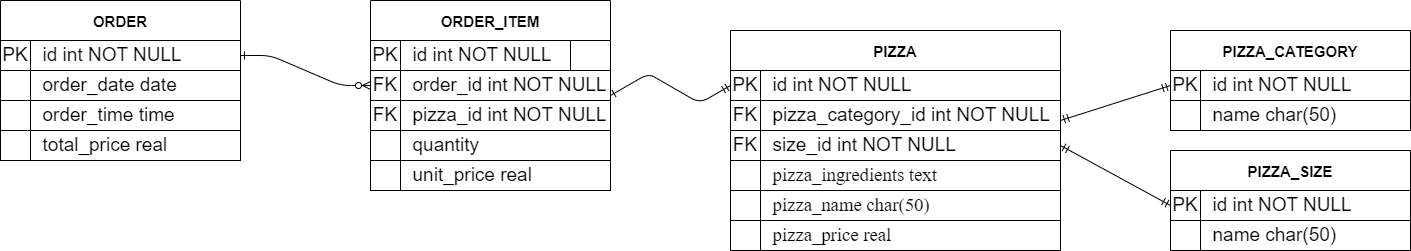

The diagram above was exported from draw.io. Its source (the exported page's mxGraphModel, read from the mxfile embedded in the PNG):
<mxGraphModel dx="1038" dy="579" grid="1" gridSize="10" guides="1" tooltips="1" connect="1" arrows="1" fold="1" page="1" pageScale="1" pageWidth="827" pageHeight="1169" math="0" shadow="0">
  <root>
    <mxCell id="WIyWlLk6GJQsqaUBKTNV-0" />
    <mxCell id="WIyWlLk6GJQsqaUBKTNV-1" parent="WIyWlLk6GJQsqaUBKTNV-0" />
    <mxCell id="VquBg-aRVrSRMNxJ67yR-0" value="ORDER" style="swimlane;fontSize=15;startSize=40;" vertex="1" parent="WIyWlLk6GJQsqaUBKTNV-1">
      <mxGeometry x="80" y="120" width="240" height="160" as="geometry">
        <mxRectangle x="50" y="330" width="170" height="30" as="alternateBounds" />
      </mxGeometry>
    </mxCell>
    <mxCell id="VquBg-aRVrSRMNxJ67yR-7" value="&amp;nbsp; id int NOT NULL" style="rounded=0;whiteSpace=wrap;html=1;fontSize=19;align=left;" vertex="1" parent="VquBg-aRVrSRMNxJ67yR-0">
      <mxGeometry x="30" y="40" width="170" height="30" as="geometry" />
    </mxCell>
    <mxCell id="VquBg-aRVrSRMNxJ67yR-8" value="&amp;nbsp; order_date" style="rounded=0;whiteSpace=wrap;html=1;fontSize=19;align=left;" vertex="1" parent="VquBg-aRVrSRMNxJ67yR-0">
      <mxGeometry x="30" y="70" width="170" height="30" as="geometry" />
    </mxCell>
    <mxCell id="VquBg-aRVrSRMNxJ67yR-9" value="&amp;nbsp; order_time" style="rounded=0;whiteSpace=wrap;html=1;fontSize=19;align=left;" vertex="1" parent="VquBg-aRVrSRMNxJ67yR-0">
      <mxGeometry x="30" y="100" width="170" height="30" as="geometry" />
    </mxCell>
    <mxCell id="VquBg-aRVrSRMNxJ67yR-10" value="&amp;nbsp; total_price real" style="rounded=0;whiteSpace=wrap;html=1;fontSize=19;align=left;" vertex="1" parent="VquBg-aRVrSRMNxJ67yR-0">
      <mxGeometry x="30" y="130" width="210" height="30" as="geometry" />
    </mxCell>
    <mxCell id="VquBg-aRVrSRMNxJ67yR-11" value="PK" style="rounded=0;whiteSpace=wrap;html=1;fontSize=19;" vertex="1" parent="VquBg-aRVrSRMNxJ67yR-0">
      <mxGeometry y="40" width="30" height="30" as="geometry" />
    </mxCell>
    <mxCell id="VquBg-aRVrSRMNxJ67yR-12" value="" style="rounded=0;whiteSpace=wrap;html=1;fontSize=19;" vertex="1" parent="VquBg-aRVrSRMNxJ67yR-0">
      <mxGeometry y="70" width="30" height="30" as="geometry" />
    </mxCell>
    <mxCell id="VquBg-aRVrSRMNxJ67yR-13" value="" style="rounded=0;whiteSpace=wrap;html=1;fontSize=19;" vertex="1" parent="VquBg-aRVrSRMNxJ67yR-0">
      <mxGeometry y="100" width="30" height="30" as="geometry" />
    </mxCell>
    <mxCell id="VquBg-aRVrSRMNxJ67yR-14" value="" style="rounded=0;whiteSpace=wrap;html=1;fontSize=19;" vertex="1" parent="VquBg-aRVrSRMNxJ67yR-0">
      <mxGeometry y="130" width="30" height="30" as="geometry" />
    </mxCell>
    <mxCell id="VquBg-aRVrSRMNxJ67yR-15" value="&amp;nbsp; id int NOT NULL" style="rounded=0;whiteSpace=wrap;html=1;fontSize=19;align=left;" vertex="1" parent="VquBg-aRVrSRMNxJ67yR-0">
      <mxGeometry x="30" y="40" width="210" height="30" as="geometry" />
    </mxCell>
    <mxCell id="VquBg-aRVrSRMNxJ67yR-16" value="&amp;nbsp; order_date date" style="rounded=0;whiteSpace=wrap;html=1;fontSize=19;align=left;" vertex="1" parent="VquBg-aRVrSRMNxJ67yR-0">
      <mxGeometry x="30" y="70" width="210" height="30" as="geometry" />
    </mxCell>
    <mxCell id="VquBg-aRVrSRMNxJ67yR-17" value="&amp;nbsp; order_time time" style="rounded=0;whiteSpace=wrap;html=1;fontSize=19;align=left;" vertex="1" parent="VquBg-aRVrSRMNxJ67yR-0">
      <mxGeometry x="30" y="100" width="210" height="30" as="geometry" />
    </mxCell>
    <mxCell id="VquBg-aRVrSRMNxJ67yR-18" value="ORDER_ITEM" style="swimlane;fontSize=15;startSize=40;" vertex="1" parent="WIyWlLk6GJQsqaUBKTNV-1">
      <mxGeometry x="450" y="120" width="240" height="190" as="geometry">
        <mxRectangle x="50" y="330" width="170" height="30" as="alternateBounds" />
      </mxGeometry>
    </mxCell>
    <mxCell id="VquBg-aRVrSRMNxJ67yR-19" value="&amp;nbsp; id int NOT NULL" style="rounded=0;whiteSpace=wrap;html=1;fontSize=19;align=left;" vertex="1" parent="VquBg-aRVrSRMNxJ67yR-18">
      <mxGeometry x="30" y="40" width="170" height="30" as="geometry" />
    </mxCell>
    <mxCell id="VquBg-aRVrSRMNxJ67yR-22" value="&amp;nbsp; unit_price real" style="rounded=0;whiteSpace=wrap;html=1;fontSize=19;align=left;" vertex="1" parent="VquBg-aRVrSRMNxJ67yR-18">
      <mxGeometry x="30" y="160" width="210" height="30" as="geometry" />
    </mxCell>
    <mxCell id="VquBg-aRVrSRMNxJ67yR-23" value="FK" style="rounded=0;whiteSpace=wrap;html=1;fontSize=19;" vertex="1" parent="VquBg-aRVrSRMNxJ67yR-18">
      <mxGeometry y="70" width="30" height="30" as="geometry" />
    </mxCell>
    <mxCell id="VquBg-aRVrSRMNxJ67yR-24" value="FK" style="rounded=0;whiteSpace=wrap;html=1;fontSize=19;" vertex="1" parent="VquBg-aRVrSRMNxJ67yR-18">
      <mxGeometry y="100" width="30" height="30" as="geometry" />
    </mxCell>
    <mxCell id="VquBg-aRVrSRMNxJ67yR-25" value="" style="rounded=0;whiteSpace=wrap;html=1;fontSize=19;" vertex="1" parent="VquBg-aRVrSRMNxJ67yR-18">
      <mxGeometry y="130" width="30" height="30" as="geometry" />
    </mxCell>
    <mxCell id="VquBg-aRVrSRMNxJ67yR-26" value="" style="rounded=0;whiteSpace=wrap;html=1;fontSize=19;" vertex="1" parent="VquBg-aRVrSRMNxJ67yR-18">
      <mxGeometry y="160" width="30" height="30" as="geometry" />
    </mxCell>
    <mxCell id="VquBg-aRVrSRMNxJ67yR-27" value="&amp;nbsp; order_id int NOT NULL" style="rounded=0;whiteSpace=wrap;html=1;fontSize=19;align=left;" vertex="1" parent="VquBg-aRVrSRMNxJ67yR-18">
      <mxGeometry x="30" y="70" width="210" height="30" as="geometry" />
    </mxCell>
    <mxCell id="VquBg-aRVrSRMNxJ67yR-28" value="&amp;nbsp; pizza_id int NOT NULL" style="rounded=0;whiteSpace=wrap;html=1;fontSize=19;align=left;" vertex="1" parent="VquBg-aRVrSRMNxJ67yR-18">
      <mxGeometry x="30" y="100" width="210" height="30" as="geometry" />
    </mxCell>
    <mxCell id="VquBg-aRVrSRMNxJ67yR-29" value="&amp;nbsp; quantity" style="rounded=0;whiteSpace=wrap;html=1;fontSize=19;align=left;" vertex="1" parent="VquBg-aRVrSRMNxJ67yR-18">
      <mxGeometry x="30" y="130" width="210" height="30" as="geometry" />
    </mxCell>
    <mxCell id="VquBg-aRVrSRMNxJ67yR-70" value="PK" style="rounded=0;whiteSpace=wrap;html=1;fontSize=19;" vertex="1" parent="VquBg-aRVrSRMNxJ67yR-18">
      <mxGeometry y="40" width="30" height="30" as="geometry" />
    </mxCell>
    <mxCell id="VquBg-aRVrSRMNxJ67yR-30" value="PIZZA" style="swimlane;fontSize=15;startSize=40;" vertex="1" parent="WIyWlLk6GJQsqaUBKTNV-1">
      <mxGeometry x="810" y="150" width="330" height="220" as="geometry">
        <mxRectangle x="50" y="330" width="170" height="30" as="alternateBounds" />
      </mxGeometry>
    </mxCell>
    <mxCell id="VquBg-aRVrSRMNxJ67yR-31" value="&amp;nbsp; id int NOT NULL" style="rounded=0;whiteSpace=wrap;html=1;fontSize=19;align=left;" vertex="1" parent="VquBg-aRVrSRMNxJ67yR-30">
      <mxGeometry x="30" y="40" width="170" height="30" as="geometry" />
    </mxCell>
    <mxCell id="VquBg-aRVrSRMNxJ67yR-32" value="&amp;nbsp; order_date" style="rounded=0;whiteSpace=wrap;html=1;fontSize=19;align=left;" vertex="1" parent="VquBg-aRVrSRMNxJ67yR-30">
      <mxGeometry x="30" y="70" width="170" height="30" as="geometry" />
    </mxCell>
    <mxCell id="VquBg-aRVrSRMNxJ67yR-33" value="&amp;nbsp; order_time" style="rounded=0;whiteSpace=wrap;html=1;fontSize=19;align=left;" vertex="1" parent="VquBg-aRVrSRMNxJ67yR-30">
      <mxGeometry x="30" y="100" width="170" height="30" as="geometry" />
    </mxCell>
    <mxCell id="VquBg-aRVrSRMNxJ67yR-34" value="&amp;nbsp; &lt;font face=&quot;Times New Roman, serif&quot;&gt;&lt;span style=&quot;font-size: 18.6667px;&quot;&gt;pizza_ingredients text&lt;/span&gt;&lt;/font&gt;" style="rounded=0;whiteSpace=wrap;html=1;fontSize=19;align=left;" vertex="1" parent="VquBg-aRVrSRMNxJ67yR-30">
      <mxGeometry x="30" y="130" width="300" height="30" as="geometry" />
    </mxCell>
    <mxCell id="VquBg-aRVrSRMNxJ67yR-35" value="PK" style="rounded=0;whiteSpace=wrap;html=1;fontSize=19;" vertex="1" parent="VquBg-aRVrSRMNxJ67yR-30">
      <mxGeometry y="40" width="30" height="30" as="geometry" />
    </mxCell>
    <mxCell id="VquBg-aRVrSRMNxJ67yR-36" value="FK" style="rounded=0;whiteSpace=wrap;html=1;fontSize=19;" vertex="1" parent="VquBg-aRVrSRMNxJ67yR-30">
      <mxGeometry y="70" width="30" height="30" as="geometry" />
    </mxCell>
    <mxCell id="VquBg-aRVrSRMNxJ67yR-37" value="FK" style="rounded=0;whiteSpace=wrap;html=1;fontSize=19;" vertex="1" parent="VquBg-aRVrSRMNxJ67yR-30">
      <mxGeometry y="100" width="30" height="30" as="geometry" />
    </mxCell>
    <mxCell id="VquBg-aRVrSRMNxJ67yR-38" value="" style="rounded=0;whiteSpace=wrap;html=1;fontSize=19;" vertex="1" parent="VquBg-aRVrSRMNxJ67yR-30">
      <mxGeometry y="130" width="30" height="30" as="geometry" />
    </mxCell>
    <mxCell id="VquBg-aRVrSRMNxJ67yR-39" value="&amp;nbsp; id int NOT NULL" style="rounded=0;whiteSpace=wrap;html=1;fontSize=19;align=left;" vertex="1" parent="VquBg-aRVrSRMNxJ67yR-30">
      <mxGeometry x="30" y="40" width="300" height="30" as="geometry" />
    </mxCell>
    <mxCell id="VquBg-aRVrSRMNxJ67yR-40" value="&amp;nbsp; pizza_category_id int NOT NULL" style="rounded=0;whiteSpace=wrap;html=1;fontSize=19;align=left;" vertex="1" parent="VquBg-aRVrSRMNxJ67yR-30">
      <mxGeometry x="30" y="70" width="300" height="30" as="geometry" />
    </mxCell>
    <mxCell id="VquBg-aRVrSRMNxJ67yR-41" value="&amp;nbsp; size_id int NOT NULL" style="rounded=0;whiteSpace=wrap;html=1;fontSize=19;align=left;" vertex="1" parent="VquBg-aRVrSRMNxJ67yR-30">
      <mxGeometry x="30" y="100" width="300" height="30" as="geometry" />
    </mxCell>
    <mxCell id="VquBg-aRVrSRMNxJ67yR-42" value="" style="rounded=0;whiteSpace=wrap;html=1;fontSize=19;" vertex="1" parent="VquBg-aRVrSRMNxJ67yR-30">
      <mxGeometry y="160" width="30" height="30" as="geometry" />
    </mxCell>
    <mxCell id="VquBg-aRVrSRMNxJ67yR-43" value="&amp;nbsp; &lt;font face=&quot;Times New Roman, serif&quot;&gt;&lt;span style=&quot;font-size: 18.6667px;&quot;&gt;pizza_name char(50)&lt;/span&gt;&lt;/font&gt;" style="rounded=0;whiteSpace=wrap;html=1;fontSize=19;align=left;" vertex="1" parent="VquBg-aRVrSRMNxJ67yR-30">
      <mxGeometry x="30" y="160" width="300" height="30" as="geometry" />
    </mxCell>
    <mxCell id="VquBg-aRVrSRMNxJ67yR-44" value="" style="rounded=0;whiteSpace=wrap;html=1;fontSize=19;" vertex="1" parent="VquBg-aRVrSRMNxJ67yR-30">
      <mxGeometry y="190" width="30" height="30" as="geometry" />
    </mxCell>
    <mxCell id="VquBg-aRVrSRMNxJ67yR-45" value="&lt;span style=&quot;color: rgba(0, 0, 0, 0); font-family: monospace; font-size: 0px;&quot;&gt;%3CmxGraphModel%3E%3Croot%3E%3CmxCell%20id%3D%220%22%2F%3E%3CmxCell%20id%3D%221%22%20parent%3D%220%22%2F%3E%3CmxCell%20id%3D%222%22%20value%3D%22%22%20style%3D%22edgeStyle%3DentityRelationEdgeStyle%3BendArrow%3DERzeroToMany%3BstartArrow%3DERone%3BendFill%3D1%3BstartFill%3D0%3B%22%20edge%3D%221%22%20parent%3D%221%22%3E%3CmxGeometry%20width%3D%22100%22%20height%3D%22100%22%20relative%3D%221%22%20as%3D%22geometry%22%3E%3CmxPoint%20x%3D%22370%22%20y%3D%22165%22%20as%3D%22sourcePoint%22%2F%3E%3CmxPoint%20x%3D%22450%22%20y%3D%22195%22%20as%3D%22targetPoint%22%2F%3E%3C%2FmxGeometry%3E%3C%2FmxCell%3E%3C%2Froot%3E%3C%2FmxGraphModel%3E&lt;/span&gt;&amp;nbsp; &lt;font face=&quot;Times New Roman, serif&quot;&gt;&lt;span style=&quot;font-size: 18.6667px;&quot;&gt;pizza_price real&lt;/span&gt;&lt;/font&gt;" style="rounded=0;whiteSpace=wrap;html=1;fontSize=19;align=left;" vertex="1" parent="VquBg-aRVrSRMNxJ67yR-30">
      <mxGeometry x="30" y="190" width="300" height="30" as="geometry" />
    </mxCell>
    <mxCell id="VquBg-aRVrSRMNxJ67yR-46" value="" style="edgeStyle=entityRelationEdgeStyle;endArrow=ERzeroToMany;startArrow=ERone;endFill=1;startFill=0;exitX=1;exitY=0.5;exitDx=0;exitDy=0;entryX=0;entryY=0.5;entryDx=0;entryDy=0;" edge="1" parent="WIyWlLk6GJQsqaUBKTNV-1" source="VquBg-aRVrSRMNxJ67yR-15" target="VquBg-aRVrSRMNxJ67yR-23">
      <mxGeometry width="100" height="100" relative="1" as="geometry">
        <mxPoint x="370" y="165" as="sourcePoint" />
        <mxPoint x="450" y="195" as="targetPoint" />
      </mxGeometry>
    </mxCell>
    <mxCell id="VquBg-aRVrSRMNxJ67yR-47" value="" style="edgeStyle=isometricEdgeStyle;endArrow=ERmandOne;startArrow=ERone;endFill=0;startFill=0;exitX=1;exitY=0.5;exitDx=0;exitDy=0;entryX=0;entryY=0.5;entryDx=0;entryDy=0;" edge="1" parent="WIyWlLk6GJQsqaUBKTNV-1" source="VquBg-aRVrSRMNxJ67yR-18" target="VquBg-aRVrSRMNxJ67yR-35">
      <mxGeometry width="100" height="100" relative="1" as="geometry">
        <mxPoint x="700" y="225" as="sourcePoint" />
        <mxPoint x="790" y="175" as="targetPoint" />
        <Array as="points">
          <mxPoint x="740" y="200" />
        </Array>
      </mxGeometry>
    </mxCell>
    <mxCell id="VquBg-aRVrSRMNxJ67yR-49" value="PIZZA_CATEGORY" style="swimlane;fontSize=15;startSize=40;" vertex="1" parent="WIyWlLk6GJQsqaUBKTNV-1">
      <mxGeometry x="1250" y="150" width="240" height="100" as="geometry">
        <mxRectangle x="50" y="330" width="170" height="30" as="alternateBounds" />
      </mxGeometry>
    </mxCell>
    <mxCell id="VquBg-aRVrSRMNxJ67yR-50" value="&amp;nbsp; id int NOT NULL" style="rounded=0;whiteSpace=wrap;html=1;fontSize=19;align=left;" vertex="1" parent="VquBg-aRVrSRMNxJ67yR-49">
      <mxGeometry x="30" y="40" width="170" height="30" as="geometry" />
    </mxCell>
    <mxCell id="VquBg-aRVrSRMNxJ67yR-53" value="&amp;nbsp; name char(50)" style="rounded=0;whiteSpace=wrap;html=1;fontSize=19;align=left;" vertex="1" parent="VquBg-aRVrSRMNxJ67yR-49">
      <mxGeometry x="30" y="70" width="210" height="30" as="geometry" />
    </mxCell>
    <mxCell id="VquBg-aRVrSRMNxJ67yR-54" value="PK" style="rounded=0;whiteSpace=wrap;html=1;fontSize=19;" vertex="1" parent="VquBg-aRVrSRMNxJ67yR-49">
      <mxGeometry y="40" width="30" height="30" as="geometry" />
    </mxCell>
    <mxCell id="VquBg-aRVrSRMNxJ67yR-57" value="" style="rounded=0;whiteSpace=wrap;html=1;fontSize=19;" vertex="1" parent="VquBg-aRVrSRMNxJ67yR-49">
      <mxGeometry y="70" width="30" height="30" as="geometry" />
    </mxCell>
    <mxCell id="VquBg-aRVrSRMNxJ67yR-58" value="&amp;nbsp; id int NOT NULL" style="rounded=0;whiteSpace=wrap;html=1;fontSize=19;align=left;" vertex="1" parent="VquBg-aRVrSRMNxJ67yR-49">
      <mxGeometry x="30" y="40" width="210" height="30" as="geometry" />
    </mxCell>
    <mxCell id="VquBg-aRVrSRMNxJ67yR-61" value="" style="endArrow=ERmandOne;html=1;rounded=0;fontSize=19;startArrow=ERmandOne;startFill=0;endFill=0;entryX=0;entryY=0.5;entryDx=0;entryDy=0;" edge="1" parent="WIyWlLk6GJQsqaUBKTNV-1" target="VquBg-aRVrSRMNxJ67yR-54">
      <mxGeometry width="50" height="50" relative="1" as="geometry">
        <mxPoint x="1140" y="240" as="sourcePoint" />
        <mxPoint x="1280" y="300" as="targetPoint" />
      </mxGeometry>
    </mxCell>
    <mxCell id="VquBg-aRVrSRMNxJ67yR-62" value="PIZZA_SIZE" style="swimlane;fontSize=15;startSize=40;" vertex="1" parent="WIyWlLk6GJQsqaUBKTNV-1">
      <mxGeometry x="1250" y="270" width="240" height="100" as="geometry">
        <mxRectangle x="50" y="330" width="170" height="30" as="alternateBounds" />
      </mxGeometry>
    </mxCell>
    <mxCell id="VquBg-aRVrSRMNxJ67yR-63" value="&amp;nbsp; id int NOT NULL" style="rounded=0;whiteSpace=wrap;html=1;fontSize=19;align=left;" vertex="1" parent="VquBg-aRVrSRMNxJ67yR-62">
      <mxGeometry x="30" y="40" width="170" height="30" as="geometry" />
    </mxCell>
    <mxCell id="VquBg-aRVrSRMNxJ67yR-64" value="&amp;nbsp; name char(50)" style="rounded=0;whiteSpace=wrap;html=1;fontSize=19;align=left;" vertex="1" parent="VquBg-aRVrSRMNxJ67yR-62">
      <mxGeometry x="30" y="70" width="210" height="30" as="geometry" />
    </mxCell>
    <mxCell id="VquBg-aRVrSRMNxJ67yR-65" value="PK" style="rounded=0;whiteSpace=wrap;html=1;fontSize=19;" vertex="1" parent="VquBg-aRVrSRMNxJ67yR-62">
      <mxGeometry y="40" width="30" height="30" as="geometry" />
    </mxCell>
    <mxCell id="VquBg-aRVrSRMNxJ67yR-66" value="" style="rounded=0;whiteSpace=wrap;html=1;fontSize=19;" vertex="1" parent="VquBg-aRVrSRMNxJ67yR-62">
      <mxGeometry y="70" width="30" height="30" as="geometry" />
    </mxCell>
    <mxCell id="VquBg-aRVrSRMNxJ67yR-67" value="&amp;nbsp; id int NOT NULL" style="rounded=0;whiteSpace=wrap;html=1;fontSize=19;align=left;" vertex="1" parent="VquBg-aRVrSRMNxJ67yR-62">
      <mxGeometry x="30" y="40" width="210" height="30" as="geometry" />
    </mxCell>
    <mxCell id="VquBg-aRVrSRMNxJ67yR-68" value="" style="endArrow=ERmandOne;html=1;rounded=0;fontSize=19;startArrow=ERmandOne;startFill=0;endFill=0;entryX=0;entryY=0.5;entryDx=0;entryDy=0;exitX=1;exitY=0.5;exitDx=0;exitDy=0;" edge="1" parent="WIyWlLk6GJQsqaUBKTNV-1" source="VquBg-aRVrSRMNxJ67yR-41" target="VquBg-aRVrSRMNxJ67yR-65">
      <mxGeometry width="50" height="50" relative="1" as="geometry">
        <mxPoint x="1150" y="270" as="sourcePoint" />
        <mxPoint x="1260" y="235" as="targetPoint" />
      </mxGeometry>
    </mxCell>
  </root>
</mxGraphModel>